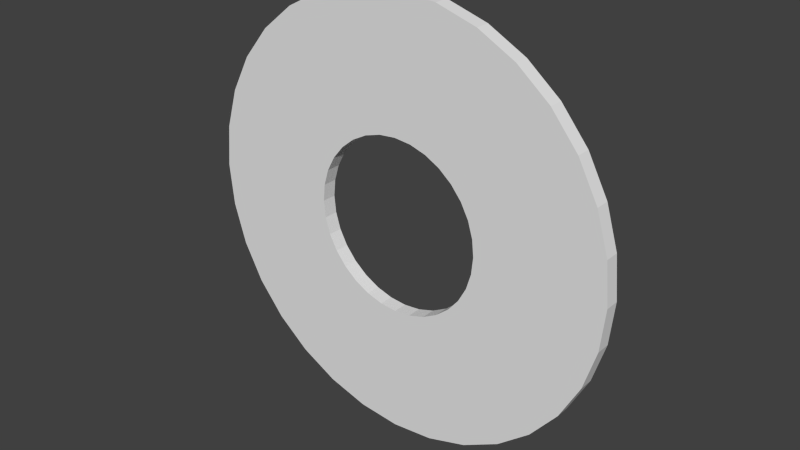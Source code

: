 # Source: Eye.blend  (saved by Blender 2.76.0; exported with 4.5.12 LTS)
import bpy
from mathutils import Matrix  # noqa: F401  (used for matrix-valued properties, if any)

bpy.ops.wm.read_factory_settings(use_empty=True)
scene = bpy.context.scene
scene.name = 'Scene'

# ---- collections
col_collection_1 = bpy.data.collections.new('Collection 1'); scene.collection.children.link(col_collection_1)

# ---- world
world_world = bpy.data.worlds.new('World'); scene.world = world_world
world_world.color = (0.05088, 0.05088, 0.05088)
world_world.use_sun_shadow = False
world_world.sun_shadow_jitter_overblur = 0.0
world_world.cycles.sampling_method = 'MANUAL'
world_world.cycles.sample_map_resolution = 256

# ---- meshes
me_circle_001 = bpy.data.meshes.new('Circle.001')
me_circle_001.from_pydata([(0.0, 1.0, 0.0), (-0.1951, 0.9808, 0.0), (-0.3827, 0.9239, 0.0), (-0.5556, 0.8315, 0.0), (-0.7071, 0.7071, 0.0), (-0.8315, 0.5556, 0.0), (-0.9239, 0.3827, 0.0), (-0.9808, 0.1951, 0.0), (-1.0, 7.55e-08, 0.0), (-0.9808, -0.1951, 0.0), (-0.9239, -0.3827, 0.0), (-0.8315, -0.5556, 0.0), (-0.7071, -0.7071, 0.0), (-0.5556, -0.8315, 0.0), (-0.3827, -0.9239, 0.0), (-0.1951, -0.9808, 0.0), (3.258e-07, -1.0, 0.0), (0.1951, -0.9808, 0.0), (0.3827, -0.9239, 0.0), (0.5556, -0.8315, 0.0), (0.7071, -0.7071, 0.0), (0.8315, -0.5556, 0.0), (0.9239, -0.3827, 0.0), (0.9808, -0.1951, 0.0), (1.0, 9.656e-07, 0.0), (0.9808, 0.1951, 0.0), (0.9239, 0.3827, 0.0), (0.8315, 0.5556, 0.0), (0.7071, 0.7071, 0.0), (0.5556, 0.8315, 0.0), (0.3827, 0.9239, 0.0), (0.1951, 0.9808, 0.0), (-7.125e-08, 0.4, 0.0), (-0.07804, 0.3923, 0.0), (-0.1531, 0.3696, 0.0), (-0.2222, 0.3326, 0.0), (-0.2828, 0.2828, 0.0), (-0.3326, 0.2222, 0.0), (-0.3696, 0.1531, 0.0), (-0.3923, 0.07804, 0.0), (-0.4, 2.012e-07, 0.0), (-0.3923, -0.07804, 0.0), (-0.3696, -0.1531, 0.0), (-0.3326, -0.2222, 0.0), (-0.2828, -0.2828, 0.0), (-0.2222, -0.3326, 0.0), (-0.1531, -0.3696, 0.0), (-0.07804, -0.3923, 0.0), (5.909e-08, -0.4, 0.0), (0.07804, -0.3923, 0.0), (0.1531, -0.3696, 0.0), (0.2222, -0.3326, 0.0), (0.2828, -0.2828, 0.0), (0.3326, -0.2222, 0.0), (0.3696, -0.1531, 0.0), (0.3923, -0.07804, 0.0), (0.4, 5.572e-07, 0.0), (0.3923, 0.07804, 0.0), (0.3696, 0.1531, 0.0), (0.3326, 0.2222, 0.0), (0.2828, 0.2828, 0.0), (0.2222, 0.3326, 0.0), (0.1531, 0.3696, 0.0), (0.07804, 0.3923, 0.0), (-0.1951, 0.9808, -0.06667), (0.0, 1.0, -0.06667), (-0.3827, 0.9239, -0.06667), (-0.5556, 0.8315, -0.06667), (-0.7071, 0.7071, -0.06667), (-0.8315, 0.5556, -0.06667), (-0.9239, 0.3827, -0.06667), (-0.9808, 0.1951, -0.06667), (-1.0, 7.55e-08, -0.06667), (-0.9808, -0.1951, -0.06667), (-0.9239, -0.3827, -0.06667), (-0.8315, -0.5556, -0.06667), (-0.7071, -0.7071, -0.06667), (-0.5556, -0.8315, -0.06667), (-0.3827, -0.9239, -0.06667), (-0.1951, -0.9808, -0.06667), (3.258e-07, -1.0, -0.06667), (0.1951, -0.9808, -0.06667), (0.3827, -0.9239, -0.06667), (0.5556, -0.8315, -0.06667), (0.7071, -0.7071, -0.06667), (0.8315, -0.5556, -0.06667), (0.9239, -0.3827, -0.06667), (0.9808, -0.1951, -0.06667), (1.0, 9.656e-07, -0.06667), (0.9808, 0.1951, -0.06667), (0.9239, 0.3827, -0.06667), (0.8315, 0.5556, -0.06667), (0.7071, 0.7071, -0.06667), (0.5556, 0.8315, -0.06667), (0.3827, 0.9239, -0.06667), (0.1951, 0.9808, -0.06667), (-0.07804, 0.3923, -0.06667), (-7.125e-08, 0.4, -0.06667), (-0.1531, 0.3696, -0.06667), (-0.2222, 0.3326, -0.06667), (-0.2828, 0.2828, -0.06667), (-0.3326, 0.2222, -0.06667), (-0.3696, 0.1531, -0.06667), (-0.3923, 0.07804, -0.06667), (-0.4, 2.012e-07, -0.06667), (-0.3923, -0.07804, -0.06667), (-0.3696, -0.1531, -0.06667), (-0.3326, -0.2222, -0.06667), (-0.2828, -0.2828, -0.06667), (-0.2222, -0.3326, -0.06667), (-0.1531, -0.3696, -0.06667), (-0.07804, -0.3923, -0.06667), (5.909e-08, -0.4, -0.06667), (0.07804, -0.3923, -0.06667), (0.1531, -0.3696, -0.06667), (0.2222, -0.3326, -0.06667), (0.2828, -0.2828, -0.06667), (0.3326, -0.2222, -0.06667), (0.3696, -0.1531, -0.06667), (0.3923, -0.07804, -0.06667), (0.4, 5.572e-07, -0.06667), (0.3923, 0.07804, -0.06667), (0.3696, 0.1531, -0.06667), (0.3326, 0.2222, -0.06667), (0.2828, 0.2828, -0.06667), (0.2222, 0.3326, -0.06667), (0.1531, 0.3696, -0.06667), (0.07804, 0.3923, -0.06667)], [], [(26, 58, 57, 25), (13, 45, 44, 12), (27, 59, 58, 26), (14, 46, 45, 13), (1, 33, 32, 0), (28, 60, 59, 27), (15, 47, 46, 14), (2, 34, 33, 1), (29, 61, 60, 28), (16, 48, 47, 15), (3, 35, 34, 2), (30, 62, 61, 29), (17, 49, 48, 16), (4, 36, 35, 3), (31, 63, 62, 30), (18, 50, 49, 17), (5, 37, 36, 4), (0, 32, 63, 31), (19, 51, 50, 18), (6, 38, 37, 5), (20, 52, 51, 19), (7, 39, 38, 6), (21, 53, 52, 20), (8, 40, 39, 7), (22, 54, 53, 21), (9, 41, 40, 8), (23, 55, 54, 22), (10, 42, 41, 9), (24, 56, 55, 23), (11, 43, 42, 10), (25, 57, 56, 24), (12, 44, 43, 11), (90, 89, 121, 122), (77, 76, 108, 109), (91, 90, 122, 123), (78, 77, 109, 110), (64, 65, 97, 96), (92, 91, 123, 124), (79, 78, 110, 111), (66, 64, 96, 98), (93, 92, 124, 125), (80, 79, 111, 112), (67, 66, 98, 99), (94, 93, 125, 126), (81, 80, 112, 113), (68, 67, 99, 100), (95, 94, 126, 127), (82, 81, 113, 114), (69, 68, 100, 101), (65, 95, 127, 97), (83, 82, 114, 115), (70, 69, 101, 102), (84, 83, 115, 116), (71, 70, 102, 103), (85, 84, 116, 117), (72, 71, 103, 104), (86, 85, 117, 118), (73, 72, 104, 105), (87, 86, 118, 119), (74, 73, 105, 106), (88, 87, 119, 120), (75, 74, 106, 107), (89, 88, 120, 121), (76, 75, 107, 108), (14, 13, 77, 78), (40, 41, 105, 104), (15, 14, 78, 79), (41, 42, 106, 105), (16, 15, 79, 80), (42, 43, 107, 106), (17, 16, 80, 81), (43, 44, 108, 107), (18, 17, 81, 82), (44, 45, 109, 108), (19, 18, 82, 83), (45, 46, 110, 109), (20, 19, 83, 84), (46, 47, 111, 110), (21, 20, 84, 85), (47, 48, 112, 111), (22, 21, 85, 86), (48, 49, 113, 112), (23, 22, 86, 87), (49, 50, 114, 113), (24, 23, 87, 88), (50, 51, 115, 114), (25, 24, 88, 89), (51, 52, 116, 115), (26, 25, 89, 90), (52, 53, 117, 116), (27, 26, 90, 91), (1, 0, 65, 64), (53, 54, 118, 117), (28, 27, 91, 92), (2, 1, 64, 66), (54, 55, 119, 118), (29, 28, 92, 93), (3, 2, 66, 67), (55, 56, 120, 119), (30, 29, 93, 94), (4, 3, 67, 68), (56, 57, 121, 120), (31, 30, 94, 95), (5, 4, 68, 69), (57, 58, 122, 121), (0, 31, 95, 65), (6, 5, 69, 70), (58, 59, 123, 122), (32, 33, 96, 97), (7, 6, 70, 71), (59, 60, 124, 123), (33, 34, 98, 96), (8, 7, 71, 72), (60, 61, 125, 124), (34, 35, 99, 98), (9, 8, 72, 73), (61, 62, 126, 125), (35, 36, 100, 99), (10, 9, 73, 74), (62, 63, 127, 126), (36, 37, 101, 100), (11, 10, 74, 75), (63, 32, 97, 127), (37, 38, 102, 101), (12, 11, 75, 76), (38, 39, 103, 102), (13, 12, 76, 77), (39, 40, 104, 103)])
me_circle_001.use_remesh_preserve_volume = False
me_circle_001.use_remesh_preserve_attributes = False
me_circle_001.use_mirror_vertex_groups = False
me_circle_001.update()

# ---- objects
ob_circle = bpy.data.objects.new('Circle', me_circle_001)

# ---- transforms, parenting, visibility, modifiers, constraints
ob_circle.location = (0.0, 0.9239, 2.0)
ob_circle.rotation_euler = (1.571, -0.0, 0.0)
ob_circle.scale = (0.3, 0.3, 0.3)
ob_circle.lineart.crease_threshold = 0.0

# ---- collection membership
col_collection_1.objects.link(ob_circle)

# ---- scene / render settings (as saved in the file)
scene.frame_start = 1; scene.frame_end = 250; scene.frame_set(1)
scene.render.engine = 'BLENDER_EEVEE_NEXT'
scene.render.resolution_percentage = 50
scene.render.dither_intensity = 0.0
scene.cycles.use_denoising = False
scene.cycles.samples = 10
scene.cycles.sampling_pattern = 'TABULATED_SOBOL'
scene.cycles.light_sampling_threshold = 0.0
scene.cycles.use_adaptive_sampling = False
scene.cycles.use_light_tree = False
scene.cycles.blur_glossy = 0.0
scene.cycles.pixel_filter_type = 'GAUSSIAN'
scene.cycles.sample_clamp_indirect = 0.0
scene.view_settings.view_transform = 'Standard'
bpy.context.view_layer.update()

# ---- added for rendering (the .blend has no active camera and no usable light): camera, sun
cam_auto = bpy.data.cameras.new('AutoCamera')
cam_auto.lens = 50.0
cam_auto.sensor_width = 36.0
cam_auto.clip_end = 1000.0
ob_auto_camera = bpy.data.objects.new('AutoCamera', cam_auto)
scene.collection.objects.link(ob_auto_camera)
ob_auto_camera.location = (0.785297, -0.00847673, 2.62824)
ob_auto_camera.rotation_euler = (1.09748, -7.21219e-08, 0.694738)
scene.camera = ob_auto_camera
light_auto_sun = bpy.data.lights.new('AutoSun', 'SUN')
light_auto_sun.energy = 3.0
light_auto_sun.angle = 0.0523599
ob_auto_sun = bpy.data.objects.new('AutoSun', light_auto_sun)
scene.collection.objects.link(ob_auto_sun)
ob_auto_sun.rotation_euler = (0.872665, 0.174533, 0.523599)
bpy.context.view_layer.update()
